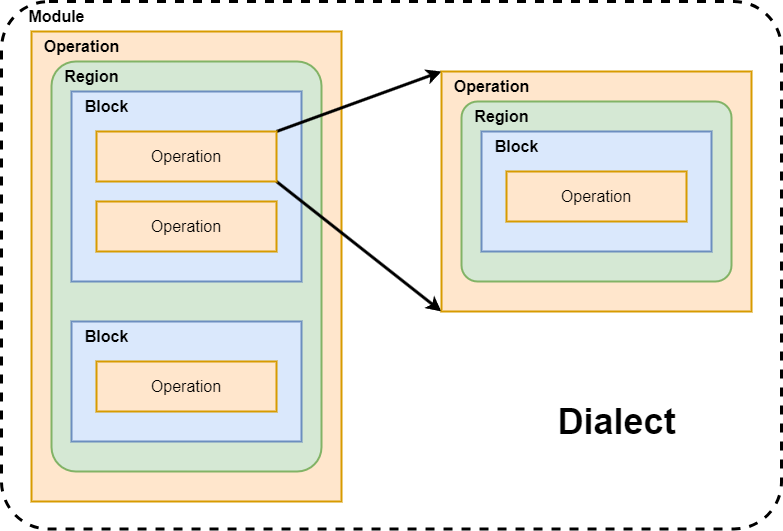

The diagram above was exported from draw.io. Its source (the exported page's mxGraphModel, read from the mxfile embedded in the PNG):
<mxGraphModel dx="1027" dy="565" grid="1" gridSize="10" guides="1" tooltips="1" connect="1" arrows="1" fold="1" page="0" pageScale="1" pageWidth="827" pageHeight="1169" background="#ffffff" math="0" shadow="0">
  <root>
    <mxCell id="0" />
    <mxCell id="1" parent="0" />
    <mxCell id="miGlNQXRKJN5oVUzNp_5-32" value="" style="rounded=1;whiteSpace=wrap;html=1;fillColor=none;dashed=1;strokeWidth=3;arcSize=9;" parent="1" vertex="1">
      <mxGeometry x="-20" y="300" width="780" height="527.5" as="geometry" />
    </mxCell>
    <mxCell id="miGlNQXRKJN5oVUzNp_5-1" value="" style="rounded=0;whiteSpace=wrap;html=1;fillColor=#ffe6cc;strokeColor=#d79b00;strokeWidth=2;" parent="1" vertex="1">
      <mxGeometry x="10" y="330" width="310" height="470" as="geometry" />
    </mxCell>
    <mxCell id="miGlNQXRKJN5oVUzNp_5-2" value="" style="rounded=1;whiteSpace=wrap;html=1;fillColor=#d5e8d4;strokeColor=#82b366;strokeWidth=2;arcSize=9;" parent="1" vertex="1">
      <mxGeometry x="30" y="360" width="270" height="410" as="geometry" />
    </mxCell>
    <mxCell id="miGlNQXRKJN5oVUzNp_5-3" value="" style="rounded=0;whiteSpace=wrap;html=1;fillColor=#dae8fc;strokeColor=#6c8ebf;strokeWidth=2;" parent="1" vertex="1">
      <mxGeometry x="50" y="390" width="230" height="190" as="geometry" />
    </mxCell>
    <mxCell id="miGlNQXRKJN5oVUzNp_5-4" value="&lt;font style=&quot;font-size: 16px;&quot;&gt;&lt;b&gt;Operation&lt;/b&gt;&lt;/font&gt;" style="text;html=1;align=center;verticalAlign=middle;resizable=0;points=[];autosize=1;strokeColor=none;fillColor=none;" parent="1" vertex="1">
      <mxGeometry x="10" y="330" width="100" height="30" as="geometry" />
    </mxCell>
    <mxCell id="miGlNQXRKJN5oVUzNp_5-5" value="&lt;font style=&quot;font-size: 16px;&quot;&gt;&lt;b&gt;Region&lt;/b&gt;&lt;/font&gt;" style="text;html=1;align=center;verticalAlign=middle;resizable=0;points=[];autosize=1;strokeColor=none;fillColor=none;" parent="1" vertex="1">
      <mxGeometry x="30" y="360" width="80" height="30" as="geometry" />
    </mxCell>
    <mxCell id="miGlNQXRKJN5oVUzNp_5-6" value="&lt;font style=&quot;font-size: 16px;&quot;&gt;&lt;b&gt;Block&lt;/b&gt;&lt;/font&gt;" style="text;html=1;align=center;verticalAlign=middle;resizable=0;points=[];autosize=1;strokeColor=none;fillColor=none;" parent="1" vertex="1">
      <mxGeometry x="50" y="390" width="70" height="30" as="geometry" />
    </mxCell>
    <mxCell id="miGlNQXRKJN5oVUzNp_5-30" style="rounded=0;orthogonalLoop=1;jettySize=auto;html=1;entryX=0;entryY=0;entryDx=0;entryDy=0;exitX=1;exitY=0;exitDx=0;exitDy=0;strokeWidth=3;endArrow=classic;endFill=1;" parent="1" source="miGlNQXRKJN5oVUzNp_5-7" target="miGlNQXRKJN5oVUzNp_5-18" edge="1">
      <mxGeometry relative="1" as="geometry" />
    </mxCell>
    <mxCell id="miGlNQXRKJN5oVUzNp_5-31" style="rounded=0;orthogonalLoop=1;jettySize=auto;html=1;entryX=0;entryY=1;entryDx=0;entryDy=0;exitX=1;exitY=1;exitDx=0;exitDy=0;strokeWidth=3;endArrow=classic;endFill=1;" parent="1" source="miGlNQXRKJN5oVUzNp_5-7" target="miGlNQXRKJN5oVUzNp_5-18" edge="1">
      <mxGeometry relative="1" as="geometry" />
    </mxCell>
    <mxCell id="miGlNQXRKJN5oVUzNp_5-7" value="&lt;font style=&quot;font-size: 16px;&quot;&gt;Operation&lt;/font&gt;" style="rounded=0;whiteSpace=wrap;html=1;fillColor=#ffe6cc;strokeColor=#d79b00;strokeWidth=2;" parent="1" vertex="1">
      <mxGeometry x="75" y="430" width="180" height="50" as="geometry" />
    </mxCell>
    <mxCell id="miGlNQXRKJN5oVUzNp_5-8" value="&lt;font style=&quot;font-size: 16px;&quot;&gt;Operation&lt;/font&gt;" style="rounded=0;whiteSpace=wrap;html=1;fillColor=#ffe6cc;strokeColor=#d79b00;strokeWidth=2;" parent="1" vertex="1">
      <mxGeometry x="75" y="500" width="180" height="50" as="geometry" />
    </mxCell>
    <mxCell id="miGlNQXRKJN5oVUzNp_5-10" value="" style="rounded=0;whiteSpace=wrap;html=1;fillColor=#dae8fc;strokeColor=#6c8ebf;strokeWidth=2;" parent="1" vertex="1">
      <mxGeometry x="50" y="620" width="230" height="120" as="geometry" />
    </mxCell>
    <mxCell id="miGlNQXRKJN5oVUzNp_5-11" value="&lt;font style=&quot;font-size: 16px;&quot;&gt;&lt;b&gt;Block&lt;/b&gt;&lt;/font&gt;" style="text;html=1;align=center;verticalAlign=middle;resizable=0;points=[];autosize=1;strokeColor=none;fillColor=none;" parent="1" vertex="1">
      <mxGeometry x="50" y="620" width="70" height="30" as="geometry" />
    </mxCell>
    <mxCell id="miGlNQXRKJN5oVUzNp_5-12" value="&lt;font style=&quot;font-size: 16px;&quot;&gt;Operation&lt;/font&gt;" style="rounded=0;whiteSpace=wrap;html=1;fillColor=#ffe6cc;strokeColor=#d79b00;strokeWidth=2;" parent="1" vertex="1">
      <mxGeometry x="75" y="660" width="180" height="50" as="geometry" />
    </mxCell>
    <mxCell id="miGlNQXRKJN5oVUzNp_5-18" value="" style="rounded=0;whiteSpace=wrap;html=1;fillColor=#ffe6cc;strokeColor=#d79b00;strokeWidth=2;" parent="1" vertex="1">
      <mxGeometry x="420" y="370" width="310" height="240" as="geometry" />
    </mxCell>
    <mxCell id="miGlNQXRKJN5oVUzNp_5-19" value="" style="rounded=1;whiteSpace=wrap;html=1;fillColor=#d5e8d4;strokeColor=#82b366;strokeWidth=2;arcSize=9;" parent="1" vertex="1">
      <mxGeometry x="440" y="400" width="270" height="180" as="geometry" />
    </mxCell>
    <mxCell id="miGlNQXRKJN5oVUzNp_5-21" value="&lt;font style=&quot;font-size: 16px;&quot;&gt;&lt;b&gt;Operation&lt;/b&gt;&lt;/font&gt;" style="text;html=1;align=center;verticalAlign=middle;resizable=0;points=[];autosize=1;strokeColor=none;fillColor=none;" parent="1" vertex="1">
      <mxGeometry x="420" y="370" width="100" height="30" as="geometry" />
    </mxCell>
    <mxCell id="miGlNQXRKJN5oVUzNp_5-22" value="&lt;font style=&quot;font-size: 16px;&quot;&gt;&lt;b&gt;Region&lt;/b&gt;&lt;/font&gt;" style="text;html=1;align=center;verticalAlign=middle;resizable=0;points=[];autosize=1;strokeColor=none;fillColor=none;" parent="1" vertex="1">
      <mxGeometry x="440" y="400" width="80" height="30" as="geometry" />
    </mxCell>
    <mxCell id="miGlNQXRKJN5oVUzNp_5-26" value="" style="rounded=0;whiteSpace=wrap;html=1;fillColor=#dae8fc;strokeColor=#6c8ebf;strokeWidth=2;" parent="1" vertex="1">
      <mxGeometry x="460" y="430" width="230" height="120" as="geometry" />
    </mxCell>
    <mxCell id="miGlNQXRKJN5oVUzNp_5-27" value="&lt;font style=&quot;font-size: 16px;&quot;&gt;&lt;b&gt;Block&lt;/b&gt;&lt;/font&gt;" style="text;html=1;align=center;verticalAlign=middle;resizable=0;points=[];autosize=1;strokeColor=none;fillColor=none;" parent="1" vertex="1">
      <mxGeometry x="460" y="430" width="70" height="30" as="geometry" />
    </mxCell>
    <mxCell id="miGlNQXRKJN5oVUzNp_5-28" value="&lt;font style=&quot;font-size: 16px;&quot;&gt;Operation&lt;/font&gt;" style="rounded=0;whiteSpace=wrap;html=1;fillColor=#ffe6cc;strokeColor=#d79b00;strokeWidth=2;" parent="1" vertex="1">
      <mxGeometry x="485" y="470" width="180" height="50" as="geometry" />
    </mxCell>
    <mxCell id="miGlNQXRKJN5oVUzNp_5-33" value="&lt;font style=&quot;font-size: 36px;&quot;&gt;&lt;b&gt;Dialect&lt;/b&gt;&lt;/font&gt;" style="text;html=1;align=center;verticalAlign=middle;resizable=0;points=[];autosize=1;strokeColor=none;fillColor=none;" parent="1" vertex="1">
      <mxGeometry x="525" y="690" width="140" height="60" as="geometry" />
    </mxCell>
    <mxCell id="SNfeOOUv9hgWwkpOeenG-2" value="&lt;font style=&quot;font-size: 16px;&quot;&gt;&lt;b&gt;Module&lt;/b&gt;&lt;/font&gt;" style="text;html=1;align=center;verticalAlign=middle;resizable=0;points=[];autosize=1;strokeColor=none;fillColor=none;" vertex="1" parent="1">
      <mxGeometry x="-5" y="300" width="80" height="30" as="geometry" />
    </mxCell>
  </root>
</mxGraphModel>